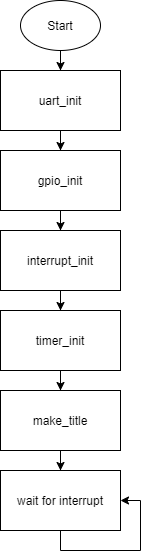

The diagram above was exported from draw.io. Its source (the exported page's mxGraphModel, read from the mxfile embedded in the PNG):
<mxGraphModel dx="288" dy="322" grid="1" gridSize="10" guides="1" tooltips="1" connect="1" arrows="1" fold="1" page="1" pageScale="1" pageWidth="850" pageHeight="1100" math="0" shadow="0">
  <root>
    <mxCell id="0" />
    <mxCell id="1" parent="0" />
    <mxCell id="10" style="edgeStyle=orthogonalEdgeStyle;rounded=0;orthogonalLoop=1;jettySize=auto;html=1;entryX=0.5;entryY=0;entryDx=0;entryDy=0;" edge="1" parent="1" source="2" target="4">
      <mxGeometry relative="1" as="geometry" />
    </mxCell>
    <mxCell id="2" value="uart_init" style="rounded=0;whiteSpace=wrap;html=1;" vertex="1" parent="1">
      <mxGeometry x="180" y="70" width="120" height="60" as="geometry" />
    </mxCell>
    <mxCell id="9" style="edgeStyle=orthogonalEdgeStyle;rounded=0;orthogonalLoop=1;jettySize=auto;html=1;entryX=0.5;entryY=0;entryDx=0;entryDy=0;" edge="1" parent="1" source="3" target="2">
      <mxGeometry relative="1" as="geometry" />
    </mxCell>
    <mxCell id="3" value="Start" style="ellipse;whiteSpace=wrap;html=1;" vertex="1" parent="1">
      <mxGeometry x="200" width="80" height="50" as="geometry" />
    </mxCell>
    <mxCell id="12" style="edgeStyle=orthogonalEdgeStyle;rounded=0;orthogonalLoop=1;jettySize=auto;html=1;entryX=0.5;entryY=0;entryDx=0;entryDy=0;" edge="1" parent="1" source="4" target="5">
      <mxGeometry relative="1" as="geometry" />
    </mxCell>
    <mxCell id="4" value="gpio_init" style="rounded=0;whiteSpace=wrap;html=1;" vertex="1" parent="1">
      <mxGeometry x="180" y="150" width="120" height="60" as="geometry" />
    </mxCell>
    <mxCell id="13" style="edgeStyle=orthogonalEdgeStyle;rounded=0;orthogonalLoop=1;jettySize=auto;html=1;" edge="1" parent="1" source="5" target="6">
      <mxGeometry relative="1" as="geometry" />
    </mxCell>
    <mxCell id="5" value="interrupt_init" style="rounded=0;whiteSpace=wrap;html=1;" vertex="1" parent="1">
      <mxGeometry x="180" y="230" width="120" height="60" as="geometry" />
    </mxCell>
    <mxCell id="14" style="edgeStyle=orthogonalEdgeStyle;rounded=0;orthogonalLoop=1;jettySize=auto;html=1;entryX=0.5;entryY=0;entryDx=0;entryDy=0;" edge="1" parent="1" source="6" target="7">
      <mxGeometry relative="1" as="geometry" />
    </mxCell>
    <mxCell id="6" value="timer_init" style="rounded=0;whiteSpace=wrap;html=1;" vertex="1" parent="1">
      <mxGeometry x="180" y="310" width="120" height="60" as="geometry" />
    </mxCell>
    <mxCell id="15" value="" style="edgeStyle=orthogonalEdgeStyle;rounded=0;orthogonalLoop=1;jettySize=auto;html=1;" edge="1" parent="1" source="7" target="8">
      <mxGeometry relative="1" as="geometry" />
    </mxCell>
    <mxCell id="7" value="make_title" style="rounded=0;whiteSpace=wrap;html=1;" vertex="1" parent="1">
      <mxGeometry x="180" y="390" width="120" height="60" as="geometry" />
    </mxCell>
    <mxCell id="16" style="edgeStyle=orthogonalEdgeStyle;rounded=0;orthogonalLoop=1;jettySize=auto;html=1;exitX=0.5;exitY=1;exitDx=0;exitDy=0;entryX=1;entryY=0.5;entryDx=0;entryDy=0;" edge="1" parent="1" source="8" target="8">
      <mxGeometry relative="1" as="geometry">
        <mxPoint x="410" y="520" as="targetPoint" />
      </mxGeometry>
    </mxCell>
    <mxCell id="8" value="wait for interrupt" style="rounded=0;whiteSpace=wrap;html=1;" vertex="1" parent="1">
      <mxGeometry x="180" y="470" width="120" height="60" as="geometry" />
    </mxCell>
  </root>
</mxGraphModel>